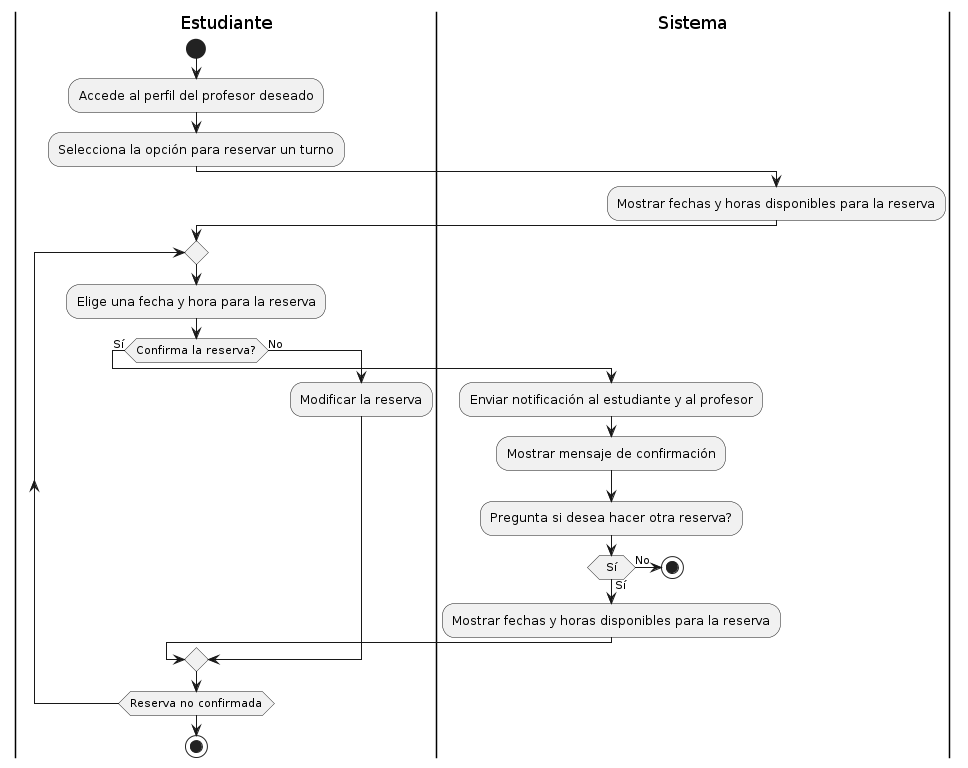

The diagram above was rendered by PlantUML. Its source (embedded in the PNG):
@startuml
|Estudiante|
start
:Accede al perfil del profesor deseado;
:Selecciona la opción para reservar un turno;
|Sistema|
:Mostrar fechas y horas disponibles para la reserva;
|Estudiante|
repeat
    :Elige una fecha y hora para la reserva;
    if (Confirma la reserva?) then (Sí)
        |Sistema|
        :Enviar notificación al estudiante y al profesor;
        :Mostrar mensaje de confirmación;
        :Pregunta si desea hacer otra reserva?;
        if (Sí) then (Sí)
            :Mostrar fechas y horas disponibles para la reserva;
        else (No)
            stop
        endif
    else (No)
        |Estudiante|
        :Modificar la reserva;
    endif
repeat while (Reserva no confirmada)
stop
@enduml